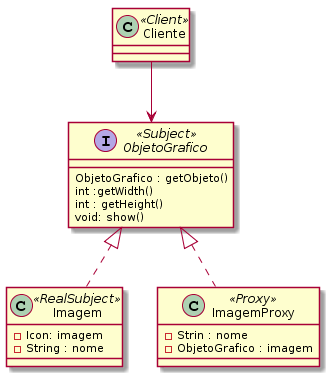

The diagram above was rendered by PlantUML. Its source (embedded in the PNG):
@startuml
interface ObjetoGrafico <<Subject>>{
   ObjetoGrafico : getObjeto()
   int :getWidth()
   int : getHeight()
   void: show()
}

class Imagem <<RealSubject>>{
   - Icon: imagem
   - String : nome
}


class ImagemProxy <<Proxy>>{
   - Strin : nome
   - ObjetoGrafico : imagem 
}


class Cliente <<Client>>{

}

Cliente --> ObjetoGrafico
ObjetoGrafico <|.. ImagemProxy
ObjetoGrafico <|.. Imagem
@enduml